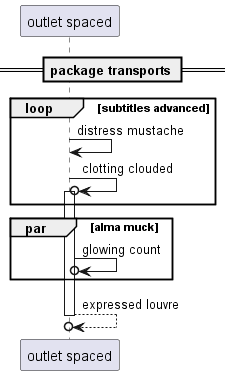

The diagram above was rendered by PlantUML. Its source (embedded in the PNG):
@startuml
participant "outlet spaced" as 0
== package transports ==
loop subtitles advanced
0 -> 0: distress mustache
0 ->o 0++ : clotting clouded
end
par alma muck
0 ->o 0: glowing count
end
return expressed louvre
@enduml